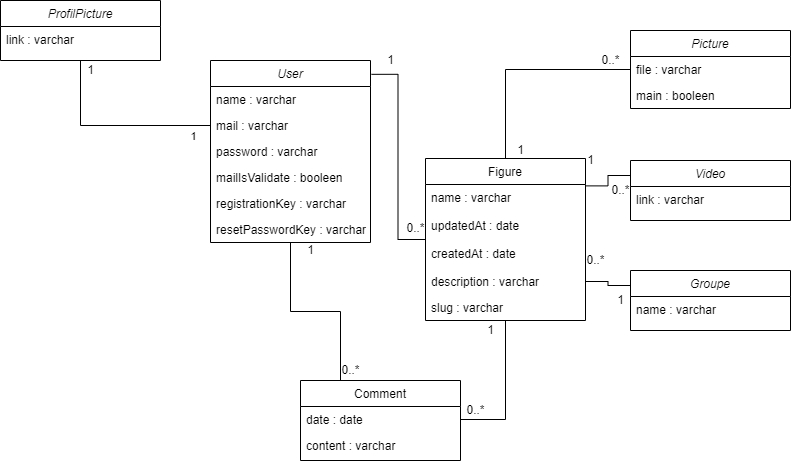

The diagram above was exported from draw.io. Its source (the exported page's mxGraphModel, read from the mxfile embedded in the PNG):
<mxGraphModel dx="870" dy="586" grid="1" gridSize="10" guides="1" tooltips="1" connect="1" arrows="1" fold="1" page="1" pageScale="1" pageWidth="827" pageHeight="1169" math="0" shadow="0">
  <root>
    <mxCell id="WIyWlLk6GJQsqaUBKTNV-0" />
    <mxCell id="WIyWlLk6GJQsqaUBKTNV-1" parent="WIyWlLk6GJQsqaUBKTNV-0" />
    <mxCell id="zkfFHV4jXpPFQw0GAbJ--0" value="User" style="swimlane;fontStyle=2;align=center;verticalAlign=top;childLayout=stackLayout;horizontal=1;startSize=26;horizontalStack=0;resizeParent=1;resizeLast=0;collapsible=1;marginBottom=0;rounded=0;shadow=0;strokeWidth=1;" parent="WIyWlLk6GJQsqaUBKTNV-1" vertex="1">
      <mxGeometry x="220" y="80" width="160" height="182" as="geometry">
        <mxRectangle x="230" y="140" width="160" height="26" as="alternateBounds" />
      </mxGeometry>
    </mxCell>
    <mxCell id="zkfFHV4jXpPFQw0GAbJ--1" value="name : varchar" style="text;align=left;verticalAlign=top;spacingLeft=4;spacingRight=4;overflow=hidden;rotatable=0;points=[[0,0.5],[1,0.5]];portConstraint=eastwest;" parent="zkfFHV4jXpPFQw0GAbJ--0" vertex="1">
      <mxGeometry y="26" width="160" height="26" as="geometry" />
    </mxCell>
    <mxCell id="zkfFHV4jXpPFQw0GAbJ--2" value="mail : varchar" style="text;align=left;verticalAlign=top;spacingLeft=4;spacingRight=4;overflow=hidden;rotatable=0;points=[[0,0.5],[1,0.5]];portConstraint=eastwest;rounded=0;shadow=0;html=0;" parent="zkfFHV4jXpPFQw0GAbJ--0" vertex="1">
      <mxGeometry y="52" width="160" height="26" as="geometry" />
    </mxCell>
    <mxCell id="zkfFHV4jXpPFQw0GAbJ--3" value="password : varchar" style="text;align=left;verticalAlign=top;spacingLeft=4;spacingRight=4;overflow=hidden;rotatable=0;points=[[0,0.5],[1,0.5]];portConstraint=eastwest;rounded=0;shadow=0;html=0;" parent="zkfFHV4jXpPFQw0GAbJ--0" vertex="1">
      <mxGeometry y="78" width="160" height="26" as="geometry" />
    </mxCell>
    <mxCell id="9KZTzkQGTmBvbCvsYZd1-0" value="mailIsValidate : booleen" style="text;align=left;verticalAlign=top;spacingLeft=4;spacingRight=4;overflow=hidden;rotatable=0;points=[[0,0.5],[1,0.5]];portConstraint=eastwest;rounded=0;shadow=0;html=0;" parent="zkfFHV4jXpPFQw0GAbJ--0" vertex="1">
      <mxGeometry y="104" width="160" height="26" as="geometry" />
    </mxCell>
    <mxCell id="9KZTzkQGTmBvbCvsYZd1-1" value="registrationKey : varchar" style="text;align=left;verticalAlign=top;spacingLeft=4;spacingRight=4;overflow=hidden;rotatable=0;points=[[0,0.5],[1,0.5]];portConstraint=eastwest;rounded=0;shadow=0;html=0;" parent="zkfFHV4jXpPFQw0GAbJ--0" vertex="1">
      <mxGeometry y="130" width="160" height="26" as="geometry" />
    </mxCell>
    <mxCell id="QxZuZ3LBrBsjZgmjsF4F-1" value="resetPasswordKey : varchar" style="text;align=left;verticalAlign=top;spacingLeft=4;spacingRight=4;overflow=hidden;rotatable=0;points=[[0,0.5],[1,0.5]];portConstraint=eastwest;rounded=0;shadow=0;html=0;" vertex="1" parent="zkfFHV4jXpPFQw0GAbJ--0">
      <mxGeometry y="156" width="160" height="26" as="geometry" />
    </mxCell>
    <mxCell id="9KZTzkQGTmBvbCvsYZd1-21" style="edgeStyle=orthogonalEdgeStyle;rounded=0;orthogonalLoop=1;jettySize=auto;html=1;exitX=0.25;exitY=0;exitDx=0;exitDy=0;entryX=0.5;entryY=1;entryDx=0;entryDy=0;endArrow=none;endFill=0;" parent="WIyWlLk6GJQsqaUBKTNV-1" source="zkfFHV4jXpPFQw0GAbJ--6" target="zkfFHV4jXpPFQw0GAbJ--0" edge="1">
      <mxGeometry relative="1" as="geometry" />
    </mxCell>
    <mxCell id="zkfFHV4jXpPFQw0GAbJ--6" value="Comment" style="swimlane;fontStyle=0;align=center;verticalAlign=top;childLayout=stackLayout;horizontal=1;startSize=26;horizontalStack=0;resizeParent=1;resizeLast=0;collapsible=1;marginBottom=0;rounded=0;shadow=0;strokeWidth=1;" parent="WIyWlLk6GJQsqaUBKTNV-1" vertex="1">
      <mxGeometry x="310" y="400" width="160" height="80" as="geometry">
        <mxRectangle x="130" y="380" width="160" height="26" as="alternateBounds" />
      </mxGeometry>
    </mxCell>
    <mxCell id="zkfFHV4jXpPFQw0GAbJ--7" value="date : date" style="text;align=left;verticalAlign=top;spacingLeft=4;spacingRight=4;overflow=hidden;rotatable=0;points=[[0,0.5],[1,0.5]];portConstraint=eastwest;" parent="zkfFHV4jXpPFQw0GAbJ--6" vertex="1">
      <mxGeometry y="26" width="160" height="26" as="geometry" />
    </mxCell>
    <mxCell id="zkfFHV4jXpPFQw0GAbJ--8" value="content : varchar" style="text;align=left;verticalAlign=top;spacingLeft=4;spacingRight=4;overflow=hidden;rotatable=0;points=[[0,0.5],[1,0.5]];portConstraint=eastwest;rounded=0;shadow=0;html=0;" parent="zkfFHV4jXpPFQw0GAbJ--6" vertex="1">
      <mxGeometry y="52" width="160" height="26" as="geometry" />
    </mxCell>
    <mxCell id="9KZTzkQGTmBvbCvsYZd1-9" style="edgeStyle=orthogonalEdgeStyle;rounded=0;orthogonalLoop=1;jettySize=auto;html=1;exitX=0;exitY=0.5;exitDx=0;exitDy=0;entryX=1.006;entryY=0.076;entryDx=0;entryDy=0;entryPerimeter=0;endArrow=none;endFill=0;" parent="WIyWlLk6GJQsqaUBKTNV-1" source="zkfFHV4jXpPFQw0GAbJ--17" target="zkfFHV4jXpPFQw0GAbJ--0" edge="1">
      <mxGeometry relative="1" as="geometry" />
    </mxCell>
    <mxCell id="zkfFHV4jXpPFQw0GAbJ--17" value="Figure" style="swimlane;fontStyle=0;align=center;verticalAlign=top;childLayout=stackLayout;horizontal=1;startSize=26;horizontalStack=0;resizeParent=1;resizeLast=0;collapsible=1;marginBottom=0;rounded=0;shadow=0;strokeWidth=1;" parent="WIyWlLk6GJQsqaUBKTNV-1" vertex="1">
      <mxGeometry x="435" y="178" width="160" height="162" as="geometry">
        <mxRectangle x="550" y="140" width="160" height="26" as="alternateBounds" />
      </mxGeometry>
    </mxCell>
    <mxCell id="zkfFHV4jXpPFQw0GAbJ--18" value="name : varchar&#10;&#10;updatedAt : date&#10;&#10;createdAt : date" style="text;align=left;verticalAlign=top;spacingLeft=4;spacingRight=4;overflow=hidden;rotatable=0;points=[[0,0.5],[1,0.5]];portConstraint=eastwest;" parent="zkfFHV4jXpPFQw0GAbJ--17" vertex="1">
      <mxGeometry y="26" width="160" height="84" as="geometry" />
    </mxCell>
    <mxCell id="zkfFHV4jXpPFQw0GAbJ--19" value="description : varchar" style="text;align=left;verticalAlign=top;spacingLeft=4;spacingRight=4;overflow=hidden;rotatable=0;points=[[0,0.5],[1,0.5]];portConstraint=eastwest;rounded=0;shadow=0;html=0;" parent="zkfFHV4jXpPFQw0GAbJ--17" vertex="1">
      <mxGeometry y="110" width="160" height="26" as="geometry" />
    </mxCell>
    <mxCell id="BzyYHB1gxilk4CQXBaZB-1" value="slug : varchar" style="text;align=left;verticalAlign=top;spacingLeft=4;spacingRight=4;overflow=hidden;rotatable=0;points=[[0,0.5],[1,0.5]];portConstraint=eastwest;rounded=0;shadow=0;html=0;" parent="zkfFHV4jXpPFQw0GAbJ--17" vertex="1">
      <mxGeometry y="136" width="160" height="26" as="geometry" />
    </mxCell>
    <mxCell id="9KZTzkQGTmBvbCvsYZd1-2" value="ProfilPicture" style="swimlane;fontStyle=2;align=center;verticalAlign=top;childLayout=stackLayout;horizontal=1;startSize=26;horizontalStack=0;resizeParent=1;resizeLast=0;collapsible=1;marginBottom=0;rounded=0;shadow=0;strokeWidth=1;" parent="WIyWlLk6GJQsqaUBKTNV-1" vertex="1">
      <mxGeometry x="10" y="20" width="160" height="60" as="geometry">
        <mxRectangle x="230" y="140" width="160" height="26" as="alternateBounds" />
      </mxGeometry>
    </mxCell>
    <mxCell id="9KZTzkQGTmBvbCvsYZd1-3" value="link : varchar" style="text;align=left;verticalAlign=top;spacingLeft=4;spacingRight=4;overflow=hidden;rotatable=0;points=[[0,0.5],[1,0.5]];portConstraint=eastwest;" parent="9KZTzkQGTmBvbCvsYZd1-2" vertex="1">
      <mxGeometry y="26" width="160" height="26" as="geometry" />
    </mxCell>
    <mxCell id="9KZTzkQGTmBvbCvsYZd1-8" style="edgeStyle=orthogonalEdgeStyle;rounded=0;orthogonalLoop=1;jettySize=auto;html=1;exitX=0;exitY=0.5;exitDx=0;exitDy=0;entryX=0.5;entryY=1;entryDx=0;entryDy=0;endArrow=none;endFill=0;" parent="WIyWlLk6GJQsqaUBKTNV-1" source="zkfFHV4jXpPFQw0GAbJ--2" target="9KZTzkQGTmBvbCvsYZd1-2" edge="1">
      <mxGeometry relative="1" as="geometry" />
    </mxCell>
    <mxCell id="9KZTzkQGTmBvbCvsYZd1-23" value="1" style="edgeLabel;html=1;align=center;verticalAlign=middle;resizable=0;points=[];" parent="9KZTzkQGTmBvbCvsYZd1-8" vertex="1" connectable="0">
      <mxGeometry x="-0.8154" y="10" relative="1" as="geometry">
        <mxPoint as="offset" />
      </mxGeometry>
    </mxCell>
    <mxCell id="9KZTzkQGTmBvbCvsYZd1-10" value="Picture" style="swimlane;fontStyle=2;align=center;verticalAlign=top;childLayout=stackLayout;horizontal=1;startSize=26;horizontalStack=0;resizeParent=1;resizeLast=0;collapsible=1;marginBottom=0;rounded=0;shadow=0;strokeWidth=1;" parent="WIyWlLk6GJQsqaUBKTNV-1" vertex="1">
      <mxGeometry x="640" y="50" width="160" height="78" as="geometry">
        <mxRectangle x="230" y="140" width="160" height="26" as="alternateBounds" />
      </mxGeometry>
    </mxCell>
    <mxCell id="9KZTzkQGTmBvbCvsYZd1-11" value="file : varchar" style="text;align=left;verticalAlign=top;spacingLeft=4;spacingRight=4;overflow=hidden;rotatable=0;points=[[0,0.5],[1,0.5]];portConstraint=eastwest;" parent="9KZTzkQGTmBvbCvsYZd1-10" vertex="1">
      <mxGeometry y="26" width="160" height="26" as="geometry" />
    </mxCell>
    <mxCell id="QxZuZ3LBrBsjZgmjsF4F-0" value="main : booleen" style="text;align=left;verticalAlign=top;spacingLeft=4;spacingRight=4;overflow=hidden;rotatable=0;points=[[0,0.5],[1,0.5]];portConstraint=eastwest;" vertex="1" parent="9KZTzkQGTmBvbCvsYZd1-10">
      <mxGeometry y="52" width="160" height="26" as="geometry" />
    </mxCell>
    <mxCell id="9KZTzkQGTmBvbCvsYZd1-17" style="edgeStyle=orthogonalEdgeStyle;rounded=0;orthogonalLoop=1;jettySize=auto;html=1;exitX=0;exitY=0.25;exitDx=0;exitDy=0;entryX=0.997;entryY=0.169;entryDx=0;entryDy=0;entryPerimeter=0;endArrow=none;endFill=0;" parent="WIyWlLk6GJQsqaUBKTNV-1" source="9KZTzkQGTmBvbCvsYZd1-12" target="zkfFHV4jXpPFQw0GAbJ--17" edge="1">
      <mxGeometry relative="1" as="geometry" />
    </mxCell>
    <mxCell id="9KZTzkQGTmBvbCvsYZd1-12" value="Video" style="swimlane;fontStyle=2;align=center;verticalAlign=top;childLayout=stackLayout;horizontal=1;startSize=26;horizontalStack=0;resizeParent=1;resizeLast=0;collapsible=1;marginBottom=0;rounded=0;shadow=0;strokeWidth=1;" parent="WIyWlLk6GJQsqaUBKTNV-1" vertex="1">
      <mxGeometry x="640" y="180" width="160" height="60" as="geometry">
        <mxRectangle x="230" y="140" width="160" height="26" as="alternateBounds" />
      </mxGeometry>
    </mxCell>
    <mxCell id="9KZTzkQGTmBvbCvsYZd1-13" value="link : varchar" style="text;align=left;verticalAlign=top;spacingLeft=4;spacingRight=4;overflow=hidden;rotatable=0;points=[[0,0.5],[1,0.5]];portConstraint=eastwest;" parent="9KZTzkQGTmBvbCvsYZd1-12" vertex="1">
      <mxGeometry y="26" width="160" height="26" as="geometry" />
    </mxCell>
    <mxCell id="9KZTzkQGTmBvbCvsYZd1-14" value="Groupe" style="swimlane;fontStyle=2;align=center;verticalAlign=top;childLayout=stackLayout;horizontal=1;startSize=26;horizontalStack=0;resizeParent=1;resizeLast=0;collapsible=1;marginBottom=0;rounded=0;shadow=0;strokeWidth=1;" parent="WIyWlLk6GJQsqaUBKTNV-1" vertex="1">
      <mxGeometry x="640" y="290" width="160" height="60" as="geometry">
        <mxRectangle x="230" y="140" width="160" height="26" as="alternateBounds" />
      </mxGeometry>
    </mxCell>
    <mxCell id="9KZTzkQGTmBvbCvsYZd1-15" value="name : varchar" style="text;align=left;verticalAlign=top;spacingLeft=4;spacingRight=4;overflow=hidden;rotatable=0;points=[[0,0.5],[1,0.5]];portConstraint=eastwest;" parent="9KZTzkQGTmBvbCvsYZd1-14" vertex="1">
      <mxGeometry y="26" width="160" height="26" as="geometry" />
    </mxCell>
    <mxCell id="9KZTzkQGTmBvbCvsYZd1-16" style="edgeStyle=orthogonalEdgeStyle;rounded=0;orthogonalLoop=1;jettySize=auto;html=1;exitX=0;exitY=0.5;exitDx=0;exitDy=0;entryX=0.5;entryY=0;entryDx=0;entryDy=0;endArrow=none;endFill=0;" parent="WIyWlLk6GJQsqaUBKTNV-1" source="9KZTzkQGTmBvbCvsYZd1-11" target="zkfFHV4jXpPFQw0GAbJ--17" edge="1">
      <mxGeometry relative="1" as="geometry" />
    </mxCell>
    <mxCell id="9KZTzkQGTmBvbCvsYZd1-19" style="edgeStyle=orthogonalEdgeStyle;rounded=0;orthogonalLoop=1;jettySize=auto;html=1;exitX=1;exitY=0.5;exitDx=0;exitDy=0;entryX=0;entryY=0.25;entryDx=0;entryDy=0;endArrow=none;endFill=0;" parent="WIyWlLk6GJQsqaUBKTNV-1" source="zkfFHV4jXpPFQw0GAbJ--19" target="9KZTzkQGTmBvbCvsYZd1-14" edge="1">
      <mxGeometry relative="1" as="geometry" />
    </mxCell>
    <mxCell id="9KZTzkQGTmBvbCvsYZd1-22" value="1" style="text;html=1;align=center;verticalAlign=middle;resizable=0;points=[];autosize=1;strokeColor=none;" parent="WIyWlLk6GJQsqaUBKTNV-1" vertex="1">
      <mxGeometry x="90" y="80" width="20" height="20" as="geometry" />
    </mxCell>
    <mxCell id="9KZTzkQGTmBvbCvsYZd1-24" value="1" style="text;html=1;align=center;verticalAlign=middle;resizable=0;points=[];autosize=1;strokeColor=none;" parent="WIyWlLk6GJQsqaUBKTNV-1" vertex="1">
      <mxGeometry x="390" y="70" width="20" height="20" as="geometry" />
    </mxCell>
    <mxCell id="9KZTzkQGTmBvbCvsYZd1-25" value="0..*" style="text;html=1;align=center;verticalAlign=middle;resizable=0;points=[];autosize=1;strokeColor=none;" parent="WIyWlLk6GJQsqaUBKTNV-1" vertex="1">
      <mxGeometry x="410" y="238" width="30" height="20" as="geometry" />
    </mxCell>
    <mxCell id="9KZTzkQGTmBvbCvsYZd1-26" value="1" style="text;html=1;align=center;verticalAlign=middle;resizable=0;points=[];autosize=1;strokeColor=none;" parent="WIyWlLk6GJQsqaUBKTNV-1" vertex="1">
      <mxGeometry x="520" y="160" width="20" height="20" as="geometry" />
    </mxCell>
    <mxCell id="9KZTzkQGTmBvbCvsYZd1-27" value="1" style="text;html=1;align=center;verticalAlign=middle;resizable=0;points=[];autosize=1;strokeColor=none;" parent="WIyWlLk6GJQsqaUBKTNV-1" vertex="1">
      <mxGeometry x="590" y="170" width="20" height="20" as="geometry" />
    </mxCell>
    <mxCell id="9KZTzkQGTmBvbCvsYZd1-28" value="1" style="text;html=1;align=center;verticalAlign=middle;resizable=0;points=[];autosize=1;strokeColor=none;" parent="WIyWlLk6GJQsqaUBKTNV-1" vertex="1">
      <mxGeometry x="620" y="310" width="20" height="20" as="geometry" />
    </mxCell>
    <mxCell id="9KZTzkQGTmBvbCvsYZd1-30" value="1" style="text;html=1;align=center;verticalAlign=middle;resizable=0;points=[];autosize=1;strokeColor=none;" parent="WIyWlLk6GJQsqaUBKTNV-1" vertex="1">
      <mxGeometry x="310" y="260" width="20" height="20" as="geometry" />
    </mxCell>
    <mxCell id="9KZTzkQGTmBvbCvsYZd1-31" value="0..*" style="text;html=1;align=center;verticalAlign=middle;resizable=0;points=[];autosize=1;strokeColor=none;" parent="WIyWlLk6GJQsqaUBKTNV-1" vertex="1">
      <mxGeometry x="345" y="380" width="30" height="20" as="geometry" />
    </mxCell>
    <mxCell id="9KZTzkQGTmBvbCvsYZd1-32" value="0..*" style="text;html=1;align=center;verticalAlign=middle;resizable=0;points=[];autosize=1;strokeColor=none;" parent="WIyWlLk6GJQsqaUBKTNV-1" vertex="1">
      <mxGeometry x="470" y="420" width="30" height="20" as="geometry" />
    </mxCell>
    <mxCell id="9KZTzkQGTmBvbCvsYZd1-33" value="0..*" style="text;html=1;align=center;verticalAlign=middle;resizable=0;points=[];autosize=1;strokeColor=none;" parent="WIyWlLk6GJQsqaUBKTNV-1" vertex="1">
      <mxGeometry x="605" y="70" width="30" height="20" as="geometry" />
    </mxCell>
    <mxCell id="9KZTzkQGTmBvbCvsYZd1-34" value="0..*" style="text;html=1;align=center;verticalAlign=middle;resizable=0;points=[];autosize=1;strokeColor=none;" parent="WIyWlLk6GJQsqaUBKTNV-1" vertex="1">
      <mxGeometry x="615" y="200" width="30" height="20" as="geometry" />
    </mxCell>
    <mxCell id="9KZTzkQGTmBvbCvsYZd1-35" value="0..*" style="text;html=1;align=center;verticalAlign=middle;resizable=0;points=[];autosize=1;strokeColor=none;" parent="WIyWlLk6GJQsqaUBKTNV-1" vertex="1">
      <mxGeometry x="590" y="270" width="30" height="20" as="geometry" />
    </mxCell>
    <mxCell id="9KZTzkQGTmBvbCvsYZd1-29" value="1" style="text;html=1;align=center;verticalAlign=middle;resizable=0;points=[];autosize=1;strokeColor=none;" parent="WIyWlLk6GJQsqaUBKTNV-1" vertex="1">
      <mxGeometry x="490" y="340" width="20" height="20" as="geometry" />
    </mxCell>
    <mxCell id="BzyYHB1gxilk4CQXBaZB-3" style="edgeStyle=orthogonalEdgeStyle;rounded=0;orthogonalLoop=1;jettySize=auto;html=1;exitX=1;exitY=0.5;exitDx=0;exitDy=0;entryX=0.5;entryY=1;entryDx=0;entryDy=0;endArrow=none;endFill=0;" parent="WIyWlLk6GJQsqaUBKTNV-1" source="zkfFHV4jXpPFQw0GAbJ--7" target="zkfFHV4jXpPFQw0GAbJ--17" edge="1">
      <mxGeometry relative="1" as="geometry" />
    </mxCell>
  </root>
</mxGraphModel>